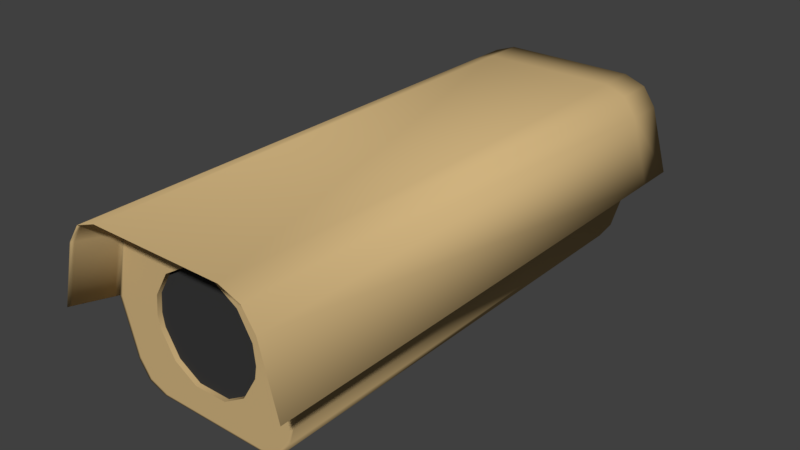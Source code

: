 # Source: SecurityCamera.blend  (saved by Blender 2.79.0; exported with 4.5.12 LTS)
import bpy
from mathutils import Matrix  # noqa: F401  (used for matrix-valued properties, if any)

bpy.ops.wm.read_factory_settings(use_empty=True)
scene = bpy.context.scene
scene.name = 'Scene'

# ---- collections
col_collection_1 = bpy.data.collections.new('Collection 1'); scene.collection.children.link(col_collection_1)

# ---- materials (node trees are filled in below, after node groups)
mat_skin = bpy.data.materials.new('Skin')
mat_skin.alpha_threshold = 0.0
mat_skin.roughness = 0.5
mat_eyes = bpy.data.materials.new('Eyes')
mat_eyes.alpha_threshold = 0.0
mat_eyes.roughness = 0.5

# ---- material node trees
mat_skin.use_nodes = True; mat_skin.node_tree.nodes.clear()
_N = mat_skin.node_tree.nodes; _L = mat_skin.node_tree.links
n0 = _N.new('ShaderNodeOutputMaterial'); n0.name = 'Material Output'; n0.location = (300, 300)
n1 = _N.new('ShaderNodeBsdfDiffuse'); n1.name = 'Diffuse BSDF'; n1.location = (10, 300)
n1.inputs[0].default_value = (0.6258, 0.446, 0.2114, 1.0)
_L.new(n1.outputs[0], n0.inputs[0])
n0.is_active_output = True
mat_eyes.use_nodes = True; mat_eyes.node_tree.nodes.clear()
_N = mat_eyes.node_tree.nodes; _L = mat_eyes.node_tree.links
n0 = _N.new('ShaderNodeOutputMaterial'); n0.name = 'Material Output'; n0.location = (300, 300)
n1 = _N.new('ShaderNodeBsdfDiffuse'); n1.name = 'Diffuse BSDF'; n1.location = (10, 300)
n1.inputs[0].default_value = (0.03942, 0.03942, 0.03942, 1.0)
_L.new(n1.outputs[0], n0.inputs[0])
n0.is_active_output = True

# ---- world
world_world = bpy.data.worlds.new('World'); scene.world = world_world
world_world.color = (0.05088, 0.05088, 0.05088)
world_world.use_sun_shadow = False
world_world.sun_shadow_jitter_overblur = 0.0
world_world.cycles.sampling_method = 'MANUAL'

# ---- meshes
me_cube = bpy.data.meshes.new('Cube')
me_cube.from_pydata([(0.1525, 0.3423, -0.00505), (0.1525, -0.3423, -0.00505), (0.08535, -0.3423, -0.1204), (0.1294, -0.3423, -0.08653), (0.1128, -0.3423, -0.1105), (0.1294, -0.3423, 0.08653), (0.08535, -0.3423, 0.1204), (0.1128, -0.3423, 0.1105), (0.1294, 0.3423, -0.08653), (0.08535, 0.3423, -0.1204), (0.1128, 0.3423, -0.1105), (0.178, 0.3997, -0.00505), (0.178, -0.3997, -0.00505), (0.1317, 0.3997, 0.1189), (0.09967, 0.3997, 0.1305), (0.09967, -0.3997, 0.1305), (0.1317, -0.3997, 0.1189), (0.1511, 0.3997, 0.09095), (0.1511, -0.3997, 0.09095), (0.178, 0.3423, -0.00505), (0.09967, 0.3423, 0.1305), (0.1317, 0.3423, 0.1189), (0.1511, 0.3423, 0.09095), (0.155, -0.348, -0.00505), (0.1147, -0.348, 0.1113), (0.1316, -0.348, 0.08697), (0.08678, -0.348, 0.1214), (0.155, 0.3423, -0.00505), (0.1756, 0.3942, -0.00505), (0.1493, -0.3947, 0.09057), (0.09844, -0.3947, 0.1296), (0.1758, 0.3423, -0.00505), (0.1758, -0.3947, -0.00505), (0.1301, -0.3947, 0.1182), (-0.1525, 0.3423, -0.00505), (-0.1525, -0.3423, -0.00505), (-0.08535, -0.3423, -0.1204), (-0.1294, -0.3423, -0.08653), (-0.1128, -0.3423, -0.1105), (-0.1294, -0.3423, 0.08653), (-0.08535, -0.3423, 0.1204), (-0.1128, -0.3423, 0.1105), (-0.1294, 0.3423, -0.08653), (-0.08535, 0.3423, -0.1204), (-0.1128, 0.3423, -0.1105), (-0.178, 0.3997, -0.00505), (-0.178, -0.3997, -0.00505), (-0.1317, 0.3997, 0.1189), (-0.09967, 0.3997, 0.1305), (-0.09967, -0.3997, 0.1305), (-0.1317, -0.3997, 0.1189), (-0.1511, 0.3997, 0.09095), (-0.1511, -0.3997, 0.09095), (-0.178, 0.3423, -0.00505), (-0.09967, 0.3423, 0.1305), (-0.1317, 0.3423, 0.1189), (-0.1511, 0.3423, 0.09095), (-0.155, -0.348, -0.00505), (-0.1147, -0.348, 0.1113), (-0.1316, -0.348, 0.08697), (-0.08678, -0.348, 0.1214), (-0.155, 0.3423, -0.00505), (-0.1756, 0.3942, -0.00505), (-0.1493, -0.3947, 0.09057), (-0.09844, -0.3947, 0.1296), (-0.1758, 0.3423, -0.00505), (-0.1758, -0.3947, -0.00505), (-0.1301, -0.3947, 0.1182), (-0.07955, -0.3423, 0.02325), (-0.05861, -0.3423, 0.05859), (-0.07955, -0.3423, -0.02325), (-0.08273, -0.3423, -0.004907), (-0.05817, -0.3423, -0.05904), (-0.02446, -0.3423, 0.07919), (-0.02446, -0.3423, -0.07919), (0.02446, -0.3423, 0.07919), (0.02446, -0.3423, -0.07919), (0.05859, -0.3423, -0.05861), (0.07955, -0.3423, -0.02325), (0.0586, -0.3423, 0.05861), (0.08273, -0.3423, -0.004907), (0.07955, -0.3423, 0.02325), (0.08665, -0.3423, -0.004915), (-0.08665, -0.3423, -0.004915), (-0.08235, -0.3423, 0.02681), (-0.06166, -0.3423, 0.06151), (0.02788, -0.3423, -0.08151), (0.08235, -0.3423, 0.02681), (0.06165, -0.3423, 0.06153), (0.02788, -0.3423, 0.08151), (-0.02788, -0.3423, 0.08151), (-0.08235, -0.3423, -0.02681), (-0.02788, -0.3423, -0.08151), (-0.06124, -0.3423, -0.06193), (0.08235, -0.3423, -0.02681), (0.06164, -0.3423, -0.06153), (-0.07955, -0.3354, 0.02325), (-0.05861, -0.3354, 0.05859), (-0.07955, -0.3354, -0.02325), (-0.08273, -0.3354, -0.004907), (-0.05817, -0.3354, -0.05904), (-0.02446, -0.3354, 0.07919), (-0.02446, -0.3354, -0.07919), (0.02446, -0.3354, 0.07919), (0.02446, -0.3354, -0.07919), (0.05859, -0.3354, -0.05861), (0.07955, -0.3354, -0.02325), (0.0586, -0.3354, 0.05861), (0.08273, -0.3354, -0.004907), (0.07955, -0.3354, 0.02325), (0.148, -0.3423, -0.005041), (-0.148, -0.3423, -0.005041), (-0.1262, -0.3423, 0.08248), (-0.1093, -0.3423, 0.1072), (0.08146, -0.3423, -0.1178), (0.1262, -0.3423, 0.08248), (0.1093, -0.3423, 0.1072), (0.08146, -0.3423, 0.1178), (-0.08146, -0.3423, 0.1178), (-0.1262, -0.3423, -0.08248), (-0.08146, -0.3423, -0.1178), (-0.1093, -0.3423, -0.1072), (0.1262, -0.3423, -0.08248), (0.1093, -0.3423, -0.1072)], [], [(8, 0, 1, 3), (2, 36, 43, 9), (86, 76, 74, 92), (95, 77, 76, 86), (32, 31, 19, 12), (2, 9, 10, 4), (4, 10, 8, 3), (33, 29, 18, 16), (11, 17, 22, 19), (14, 20, 21, 13), (13, 21, 22, 17), (30, 33, 16, 15), (62, 45, 11, 28), (11, 45, 51, 17), (17, 51, 47, 13), (29, 32, 12, 18), (31, 27, 0, 28), (54, 49, 15, 20), (26, 60, 40, 6), (9, 43, 44, 42, 34, 0, 8, 10), (48, 54, 20, 14), (19, 22, 18, 12), (21, 20, 15, 16), (22, 21, 16, 18), (15, 49, 64, 30), (5, 1, 23, 25), (6, 7, 24, 26), (7, 5, 25, 24), (1, 0, 27, 23), (34, 62, 28, 0), (30, 64, 60, 26), (19, 31, 28, 11), (25, 23, 32, 29), (26, 24, 33, 30), (24, 25, 29, 33), (23, 27, 31, 32), (42, 37, 35, 34), (66, 46, 53, 65), (36, 38, 44, 43), (38, 37, 42, 44), (67, 50, 52, 63), (45, 53, 56, 51), (48, 47, 55, 54), (47, 51, 56, 55), (64, 49, 50, 67), (63, 52, 46, 66), (65, 62, 34, 61), (53, 46, 52, 56), (55, 50, 49, 54), (56, 52, 50, 55), (39, 59, 57, 35), (40, 60, 58, 41), (41, 58, 59, 39), (35, 57, 61, 34), (53, 45, 62, 65), (59, 63, 66, 57), (60, 64, 67, 58), (58, 67, 63, 59), (57, 66, 65, 61), (13, 47, 48, 14), (110, 122, 3, 1), (110, 1, 5, 115), (111, 35, 37, 119), (111, 112, 39, 35), (112, 113, 41, 39), (113, 118, 40, 41), (88, 79, 81, 87), (89, 75, 79, 88), (90, 73, 75, 89), (93, 72, 70, 91), (92, 74, 72, 93), (94, 78, 77, 95), (122, 94, 95, 123), (120, 92, 93, 121), (121, 93, 91, 119), (118, 90, 89, 117), (117, 89, 88, 116), (116, 88, 87, 115), (69, 73, 90, 85), (68, 69, 85, 84), (71, 68, 84, 83), (71, 83, 91, 70), (80, 82, 87, 81), (80, 78, 94, 82), (123, 95, 86, 114), (114, 86, 92, 120), (72, 74, 102, 100), (76, 77, 105, 104), (69, 68, 96, 97), (74, 76, 104, 102), (71, 70, 98, 99), (77, 78, 106, 105), (68, 71, 99, 96), (79, 75, 103, 107), (70, 72, 100, 98), (78, 80, 108, 106), (75, 73, 101, 103), (80, 81, 109, 108), (73, 69, 97, 101), (81, 79, 107, 109), (97, 96, 99, 98, 100, 102, 104, 105, 106, 108, 109, 107, 103, 101), (2, 114, 120, 36), (4, 123, 114, 2), (7, 116, 115, 5), (6, 117, 116, 7), (40, 118, 117, 6), (38, 121, 119, 37), (36, 120, 121, 38), (3, 122, 123, 4), (85, 90, 118, 113), (84, 85, 113, 112), (83, 84, 112, 111), (83, 111, 119, 91), (82, 110, 115, 87), (82, 94, 122, 110)])
me_cube.polygons.foreach_set('use_smooth', [True] * 115)
me_cube.polygons.foreach_set('material_index', [0, 0, 0, 0, 0, 0, 0, 0, 0, 0, 0, 0, 0, 0, 0, 0, 0, 0, 0, 0, 0, 0, 0, 0, 0, 0, 0, 0, 0, 0, 0, 0, 0, 0, 0, 0, 0, 0, 0, 0, 0, 0, 0, 0, 0, 0, 0, 0, 0, 0, 0, 0, 0, 0, 0, 0, 0, 0, 0, 0, 0, 0, 0, 0, 0, 0, 0, 0, 0, 0, 0, 0, 0, 0, 0, 0, 0, 0, 0, 0, 0, 0, 0, 0, 0, 0, 0, 0, 0, 0, 0, 0, 0, 0, 0, 0, 0, 0, 0, 0, 1, 0, 0, 0, 0, 0, 0, 0, 0, 0, 0, 0, 0, 0, 0])
_k = set([(68, 69), (68, 71), (69, 73), (70, 71), (70, 72), (72, 74), (73, 75), (74, 76), (75, 79), (76, 77), (77, 78), (78, 80), (79, 81), (80, 81), (96, 97), (96, 99), (97, 101), (98, 99), (98, 100), (100, 102), (101, 103), (102, 104), (103, 107), (104, 105), (105, 106), (106, 108), (107, 109), (108, 109)])
me_cube.attributes.new('sharp_edge', 'BOOLEAN', 'EDGE').data.foreach_set('value', [ (min(e.vertices), max(e.vertices)) in _k for e in me_cube.edges])
me_cube.materials.append(mat_skin)
me_cube.materials.append(mat_eyes)
me_cube.use_remesh_preserve_volume = False
me_cube.use_remesh_preserve_attributes = False
me_cube.use_mirror_vertex_groups = False
me_cube.update()

# ---- objects
ob_security_camera = bpy.data.objects.new('Security_Camera', me_cube)

# ---- transforms, parenting, visibility, modifiers, constraints
ob_security_camera.location = (0.0, 0.0, 0.0)
ob_security_camera.lineart.crease_threshold = 0.0

# ---- collection membership
col_collection_1.objects.link(ob_security_camera)

# ---- scene / render settings (as saved in the file)
scene.frame_start = 1; scene.frame_end = 250; scene.frame_set(0)
scene.render.engine = 'CYCLES'
scene.render.image_settings.file_format = 'FFMPEG'
scene.render.image_settings.color_mode = 'RGB'
scene.render.fps = 30
scene.render.fps_base = 1.001
scene.render.dither_intensity = 0.0
scene.cycles.use_denoising = False
scene.cycles.samples = 3000
scene.cycles.sampling_pattern = 'TABULATED_SOBOL'
scene.cycles.use_adaptive_sampling = False
scene.cycles.use_light_tree = False
scene.cycles.blur_glossy = 0.0
scene.cycles.sample_clamp_indirect = 0.0
scene.view_settings.view_transform = 'Standard'
bpy.context.view_layer.update()

# ---- added for rendering (the .blend has no active camera and no usable light): camera, sun
cam_auto = bpy.data.cameras.new('AutoCamera')
cam_auto.lens = 50.0
cam_auto.sensor_width = 36.0
cam_auto.clip_end = 1000.0
ob_auto_camera = bpy.data.objects.new('AutoCamera', cam_auto)
scene.collection.objects.link(ob_auto_camera)
ob_auto_camera.location = (0.842269, -1.01072, 0.678865)
ob_auto_camera.rotation_euler = (1.09748, -7.21219e-08, 0.694738)
scene.camera = ob_auto_camera
light_auto_sun = bpy.data.lights.new('AutoSun', 'SUN')
light_auto_sun.energy = 3.0
light_auto_sun.angle = 0.0523599
ob_auto_sun = bpy.data.objects.new('AutoSun', light_auto_sun)
scene.collection.objects.link(ob_auto_sun)
ob_auto_sun.rotation_euler = (0.872665, 0.174533, 0.523599)
bpy.context.view_layer.update()
